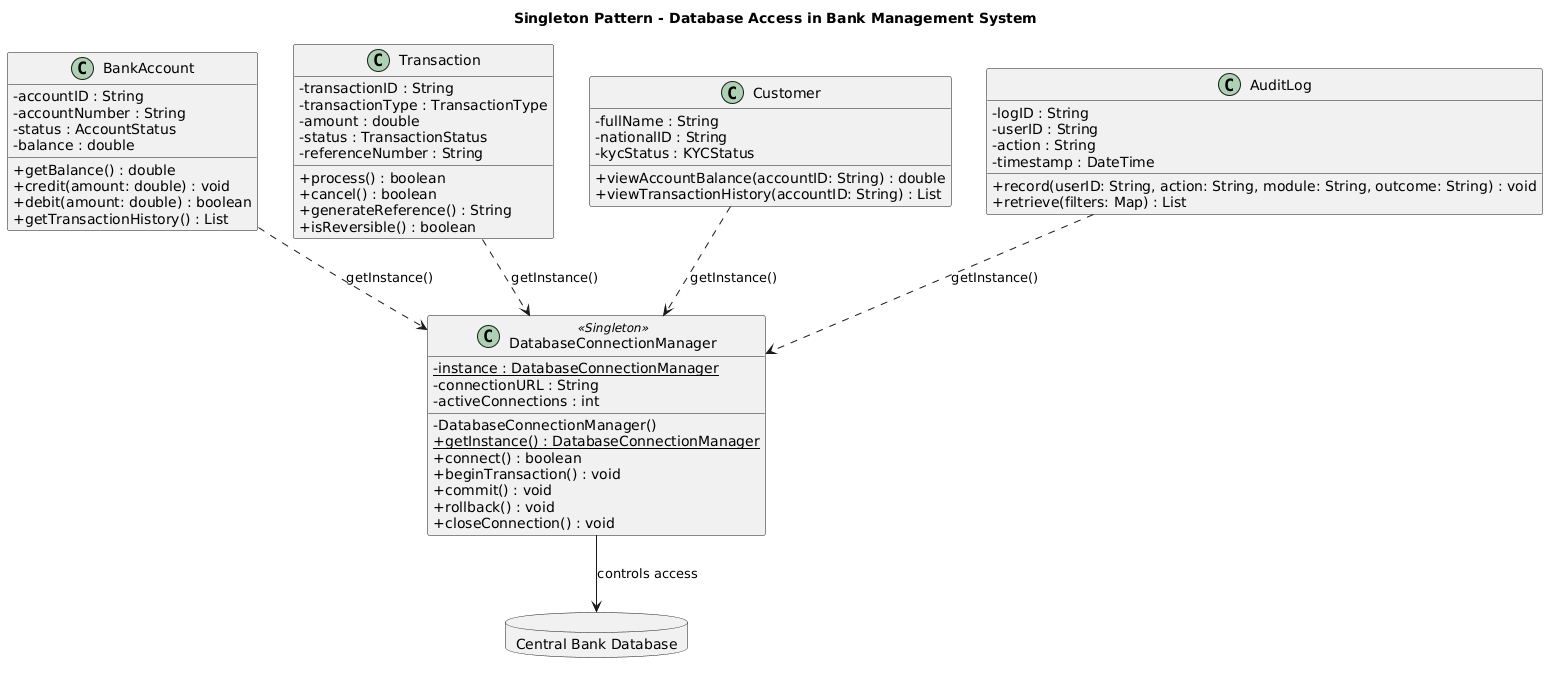

The diagram above was rendered by PlantUML. Its source (embedded in the PNG):
@startuml
title Singleton Pattern - Database Access in Bank Management System

skinparam classAttributeIconSize 0

class DatabaseConnectionManager <<Singleton>> {
  ' Role: Singleton

  - {static} instance : DatabaseConnectionManager
  - connectionURL : String
  - activeConnections : int

  - DatabaseConnectionManager()
  + {static} getInstance() : DatabaseConnectionManager
  + connect() : boolean
  + beginTransaction() : void
  + commit() : void
  + rollback() : void
  + closeConnection() : void
}

database "Central Bank Database" as CentralDB {
  ' Role: Controlled Resource
}

class BankAccount {
  ' Role: Client

  - accountID : String
  - accountNumber : String
  - status : AccountStatus
  - balance : double

  + getBalance() : double
  + credit(amount: double) : void
  + debit(amount: double) : boolean
  + getTransactionHistory() : List
}

class Transaction {
  ' Role: Client

  - transactionID : String
  - transactionType : TransactionType
  - amount : double
  - status : TransactionStatus
  - referenceNumber : String

  + process() : boolean
  + cancel() : boolean
  + generateReference() : String
  + isReversible() : boolean
}

class Customer {
  ' Role: Client

  - fullName : String
  - nationalID : String
  - kycStatus : KYCStatus

  + viewAccountBalance(accountID: String) : double
  + viewTransactionHistory(accountID: String) : List
}

class AuditLog {
  ' Role: Client

  - logID : String
  - userID : String
  - action : String
  - timestamp : DateTime

  + record(userID: String, action: String, module: String, outcome: String) : void
  + retrieve(filters: Map) : List
}

DatabaseConnectionManager --> CentralDB : controls access

BankAccount ..> DatabaseConnectionManager : getInstance()
Transaction ..> DatabaseConnectionManager : getInstance()
Customer ..> DatabaseConnectionManager : getInstance()
AuditLog ..> DatabaseConnectionManager : getInstance()
@enduml